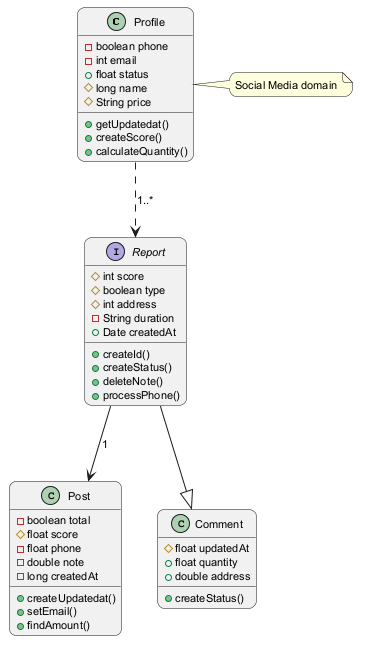

The diagram above was rendered by PlantUML. Its source (embedded in the PNG):
@startuml
skinparam backgroundColor #FFFFFF
skinparam roundCorner 15
skinparam defaultFontSize 11
class Profile {
  -boolean phone
  -int email
  +float status
  #long name
  #String price
  +getUpdatedat()
  +createScore()
  +calculateQuantity()
}
class Post {
  -boolean total
  #float score
  -float phone
  -double note
  -long createdAt
  +createUpdatedat()
  +setEmail()
  +findAmount()
}
interface Report {
  #int score
  #boolean type
  #int address
  -String duration
  +Date createdAt
  +createId()
  +createStatus()
  +deleteNote()
  +processPhone()
}
class Comment {
  #float updatedAt
  +float quantity
  +double address
  +createStatus()
}
Report --> Post : "1"
Report --|> Comment
Profile ..> Report : "1..*"
note right of Profile : Social Media domain
@enduml